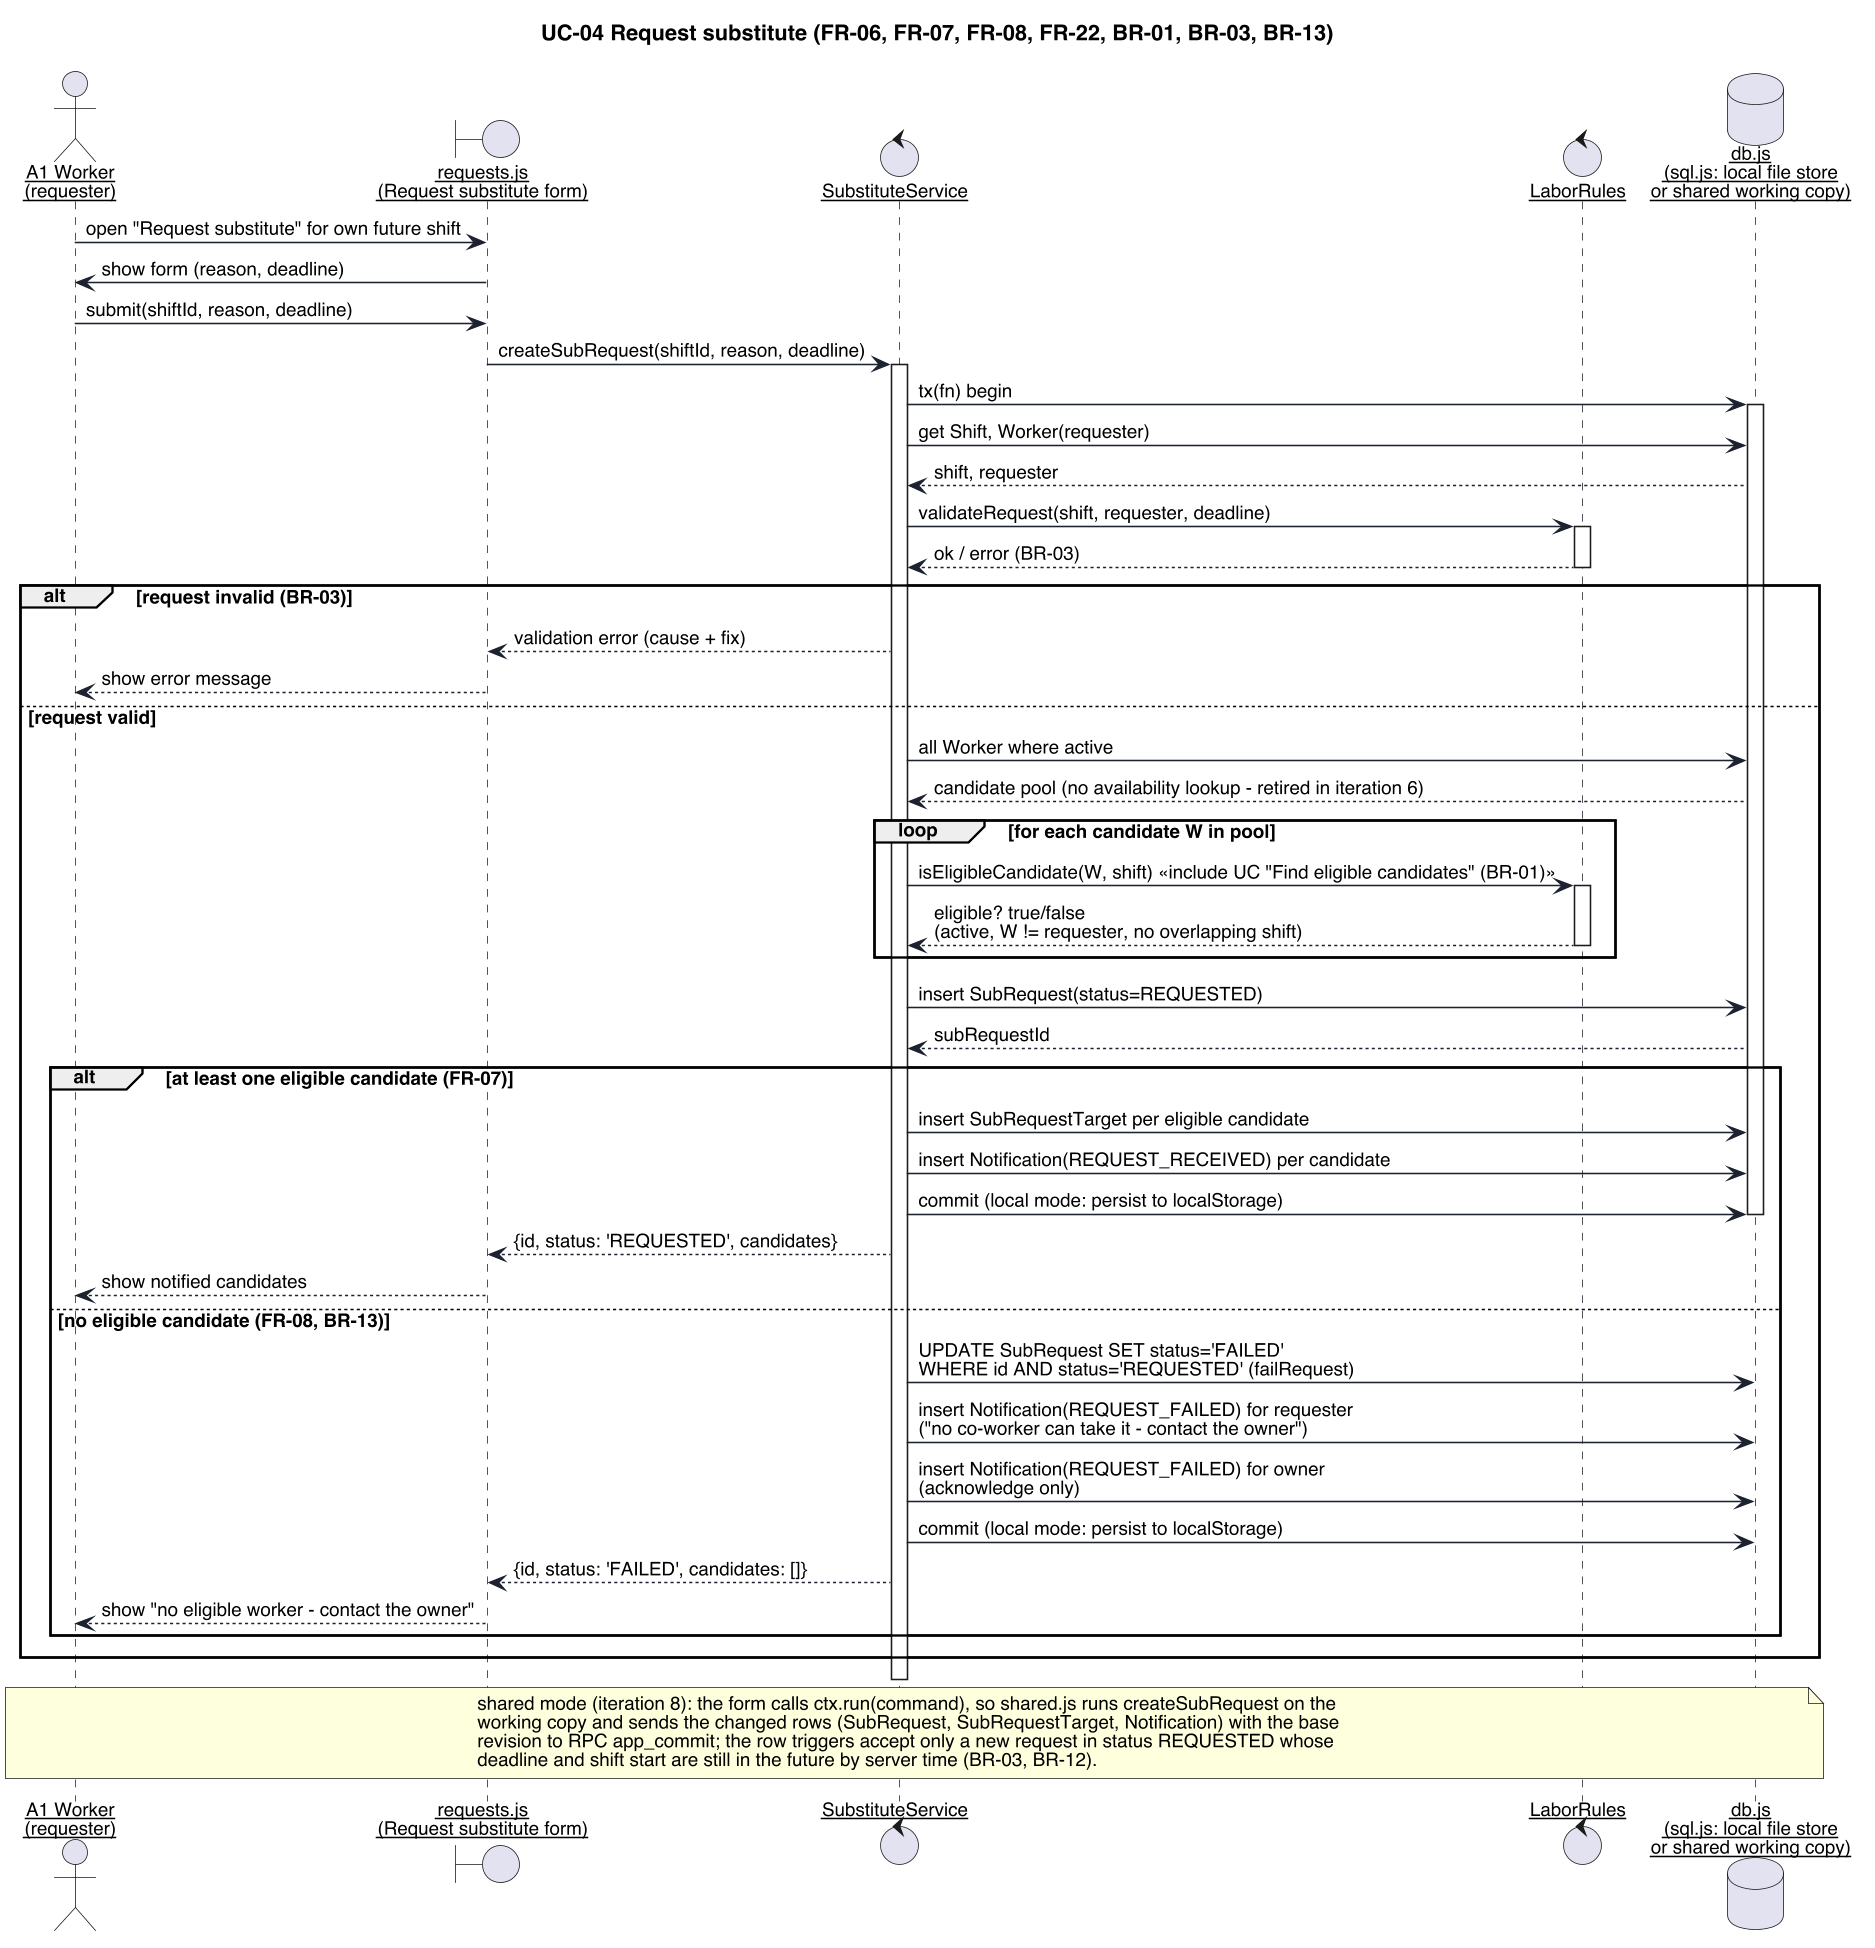

The diagram above was rendered by PlantUML. Its source (embedded in the PNG):
@startuml seq-1-request
skinparamlocked dpi 150
skinparam defaultFontName "Helvetica"
skinparam defaultFontSize 12
skinparam shadowing false
skinparam backgroundColor #FFFFFF
skinparam sequenceArrowThickness 1
skinparam sequenceParticipant underline
skinparam participant {
  BackgroundColor #FFFFFF
  BorderColor #1C2230
}
skinparam sequence {
  LifeLineBorderColor #1C2230
  ArrowColor #1C2230
  BoxBorderColor #1C2230
}

title UC-04 Request substitute (FR-06, FR-07, FR-08, FR-22, BR-01, BR-03, BR-13)

actor "A1 Worker\n(requester)" as Worker
boundary "requests.js\n(Request substitute form)" as UI
control "SubstituteService" as Svc
control "LaborRules" as Rules
database "db.js\n(sql.js: local file store\nor shared working copy)" as DB

Worker -> UI : open "Request substitute" for own future shift
UI -> Worker : show form (reason, deadline)
Worker -> UI : submit(shiftId, reason, deadline)
UI -> Svc : createSubRequest(shiftId, reason, deadline)

activate Svc
Svc -> DB : tx(fn) begin
activate DB
Svc -> DB : get Shift, Worker(requester)
DB --> Svc : shift, requester

Svc -> Rules : validateRequest(shift, requester, deadline)
activate Rules
Rules --> Svc : ok / error (BR-03)
deactivate Rules

alt request invalid (BR-03)
  Svc --> UI : validation error (cause + fix)
  UI --> Worker : show error message
else request valid
  Svc -> DB : all Worker where active
  DB --> Svc : candidate pool (no availability lookup - retired in iteration 6)

  loop for each candidate W in pool
    Svc -> Rules : isEligibleCandidate(W, shift) <<include UC "Find eligible candidates" (BR-01)>>
    activate Rules
    Rules --> Svc : eligible? true/false\n(active, W != requester, no overlapping shift)
    deactivate Rules
  end

  Svc -> DB : insert SubRequest(status=REQUESTED)
  DB --> Svc : subRequestId

  alt at least one eligible candidate (FR-07)
    Svc -> DB : insert SubRequestTarget per eligible candidate
    Svc -> DB : insert Notification(REQUEST_RECEIVED) per candidate
    Svc -> DB : commit (local mode: persist to localStorage)
    deactivate DB
    Svc --> UI : {id, status: 'REQUESTED', candidates}
    UI --> Worker : show notified candidates
  else no eligible candidate (FR-08, BR-13)
    Svc -> DB : UPDATE SubRequest SET status='FAILED'\nWHERE id AND status='REQUESTED' (failRequest)
    Svc -> DB : insert Notification(REQUEST_FAILED) for requester\n("no co-worker can take it - contact the owner")
    Svc -> DB : insert Notification(REQUEST_FAILED) for owner\n(acknowledge only)
    Svc -> DB : commit (local mode: persist to localStorage)
    deactivate DB
    Svc --> UI : {id, status: 'FAILED', candidates: []}
    UI --> Worker : show "no eligible worker - contact the owner"
  end
end
deactivate Svc

note over Worker, DB
  shared mode (iteration 8): the form calls ctx.run(command), so shared.js runs createSubRequest on the
  working copy and sends the changed rows (SubRequest, SubRequestTarget, Notification) with the base
  revision to RPC app_commit; the row triggers accept only a new request in status REQUESTED whose
  deadline and shift start are still in the future by server time (BR-03, BR-12).
end note
@enduml